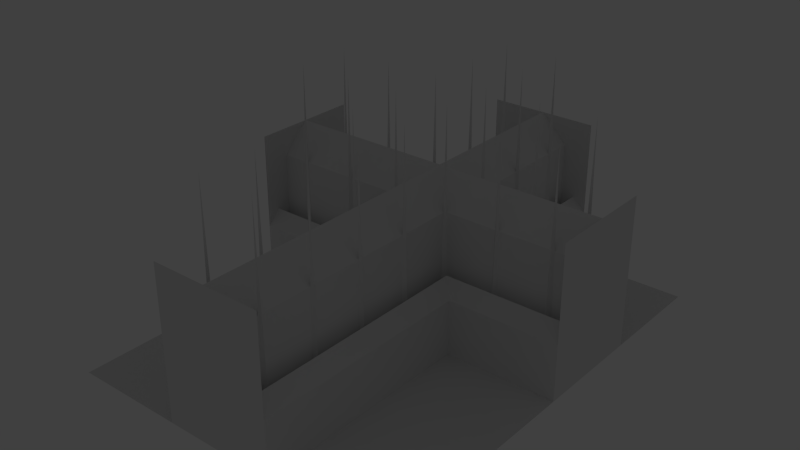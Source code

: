 # Source: cathedral1.blend  (saved by Blender 2.79.0; exported with 4.5.12 LTS)
import bpy
from mathutils import Matrix  # noqa: F401  (used for matrix-valued properties, if any)

bpy.ops.wm.read_factory_settings(use_empty=True)
scene = bpy.context.scene
scene.name = 'Scene'

# ---- collections
col_collection_1 = bpy.data.collections.new('Collection 1'); scene.collection.children.link(col_collection_1)

# ---- world
world_world = bpy.data.worlds.new('World'); scene.world = world_world
world_world.color = (0.05088, 0.05088, 0.05088)
world_world.use_sun_shadow = False
world_world.sun_shadow_jitter_overblur = 0.0
world_world.cycles.sampling_method = 'NONE'
world_world.cycles.sample_map_resolution = 256

# ---- lights
light_lamp_002 = bpy.data.lights.new('Lamp.002', 'POINT')
light_lamp_002.transmission_factor = 0.0
light_lamp_002.cutoff_distance = 30.0
light_lamp_002.energy = 100.0
light_lamp_002.shadow_buffer_clip_start = 1.001
light_lamp_002.shadow_soft_size = 0.1
light_lamp_002.shadow_maximum_resolution = 0.006
light_lamp_002.use_absolute_resolution = True
light_lamp_002.cycles.use_multiple_importance_sampling = False
light_lamp_001 = bpy.data.lights.new('Lamp.001', 'POINT')
light_lamp_001.transmission_factor = 0.0
light_lamp_001.cutoff_distance = 30.0
light_lamp_001.energy = 100.0
light_lamp_001.shadow_buffer_clip_start = 1.001
light_lamp_001.shadow_soft_size = 0.1
light_lamp_001.shadow_maximum_resolution = 0.006
light_lamp_001.use_absolute_resolution = True
light_lamp_001.cycles.use_multiple_importance_sampling = False
light_lamp = bpy.data.lights.new('Lamp', 'POINT')
light_lamp.transmission_factor = 0.0
light_lamp.cutoff_distance = 30.0
light_lamp.energy = 100.0
light_lamp.shadow_buffer_clip_start = 1.001
light_lamp.shadow_soft_size = 0.1
light_lamp.shadow_maximum_resolution = 0.006
light_lamp.use_absolute_resolution = True
light_lamp.cycles.use_multiple_importance_sampling = False

# ---- meshes
me_plane_001 = bpy.data.meshes.new('Plane.001')
me_plane_001.from_pydata([(10.0, -50.0, 10.0), (10.0, -10.0, 10.0), (-10.0, 10.0, 0.0), (10.0, 10.0, 0.0), (10.0, -10.0, 0.0), (-10.0, -10.0, 0.0), (10.0, -50.0, 0.0), (-10.0, -50.0, 0.0), (30.0, 10.0, 0.0), (30.0, -10.0, 0.0), (-30.0, 10.0, 0.0), (-30.0, -10.0, 0.0), (-10.0, 30.0, 0.0), (10.0, 30.0, 0.0), (7.5, -50.0, 12.5), (7.5, -7.5, 12.5), (5.0, -50.0, 10.0), (5.0, -5.0, 10.0), (5.0, -50.0, 22.0), (5.0, -5.0, 22.0), (0.0, -50.0, 27.0), (0.0, 0.0, 27.0), (-5.0, -50.0, 22.0), (-5.0, -5.0, 22.0), (-5.0, -50.0, 10.0), (-5.0, -5.0, 10.0), (-7.5, -50.0, 12.5), (-7.5, -7.5, 12.5), (-10.0, -50.0, 10.0), (-10.0, -10.0, 10.0), (10.0, -50.0, 27.0), (-10.0, -50.0, 27.0), (-10.0, 10.0, 10.0), (10.0, 10.0, 10.0), (30.0, 10.0, 10.0), (30.0, -10.0, 10.0), (-30.0, 10.0, 10.0), (-30.0, -10.0, 10.0), (-10.0, 30.0, 10.0), (10.0, 30.0, 10.0), (-7.5, 7.5, 12.5), (7.5, 7.5, 12.5), (30.0, 7.5, 12.5), (30.0, -7.5, 12.5), (-30.0, 7.5, 12.5), (-30.0, -7.5, 12.5), (-7.5, 30.0, 12.5), (7.5, 30.0, 12.5), (-5.0, 5.0, 10.0), (5.0, 5.0, 10.0), (30.0, 5.0, 10.0), (30.0, -5.0, 10.0), (-30.0, 5.0, 10.0), (-30.0, -5.0, 10.0), (-5.0, 30.0, 10.0), (5.0, 30.0, 10.0), (-5.0, 5.0, 22.0), (5.0, 5.0, 22.0), (30.0, 5.0, 22.0), (30.0, -5.0, 22.0), (-30.0, 5.0, 22.0), (-30.0, -5.0, 22.0), (-5.0, 30.0, 22.0), (5.0, 30.0, 22.0), (30.0, 0.0, 27.0), (-30.0, 0.0, 27.0), (0.0, 30.0, 27.0), (30.0, 10.0, 27.0), (30.0, -10.0, 27.0), (-30.0, 10.0, 27.0), (-30.0, -10.0, 27.0), (-10.0, 30.0, 27.0), (10.0, 30.0, 27.0), (30.0, 30.0, 0.0), (-30.0, 30.0, 0.0), (30.0, -50.0, 0.0), (-30.0, -50.0, 0.0), (-4.2, -5.0, 0.0), (-5.0, -4.2, 0.0), (-5.8, -5.0, 0.0), (-5.0, -5.8, 0.0), (-5.0, -5.0, 40.0), (5.8, -5.0, 0.0), (5.0, -4.2, 0.0), (4.2, -5.0, 0.0), (5.0, -5.8, 0.0), (5.0, -5.0, 40.0), (-4.2, 5.0, 0.0), (-5.0, 5.8, 0.0), (-5.8, 5.0, 0.0), (-5.0, 4.2, 0.0), (-5.0, 5.0, 40.0), (5.8, 5.0, 0.0), (5.0, 5.8, 0.0), (4.2, 5.0, 0.0), (5.0, 4.2, 0.0), (5.0, 5.0, 40.0), (-4.2, -25.0, 0.0), (-5.0, -24.2, 0.0), (-5.8, -25.0, 0.0), (-5.0, -25.8, 0.0), (-5.0, -25.0, 40.0), (5.8, -25.0, 0.0), (5.0, -24.2, 0.0), (4.2, -25.0, 0.0), (5.0, -25.8, 0.0), (5.0, -25.0, 40.0), (-4.2, -15.0, 0.0), (-5.0, -14.2, 0.0), (-5.8, -15.0, 0.0), (-5.0, -15.8, 0.0), (-5.0, -15.0, 40.0), (5.8, -15.0, 0.0), (5.0, -14.2, 0.0), (4.2, -15.0, 0.0), (5.0, -15.8, 0.0), (5.0, -15.0, 40.0), (-4.2, -45.0, 0.0), (-5.0, -44.2, 0.0), (-5.8, -45.0, 0.0), (-5.0, -45.8, 0.0), (-5.0, -45.0, 40.0), (5.8, -45.0, 0.0), (5.0, -44.2, 0.0), (4.2, -45.0, 0.0), (5.0, -45.8, 0.0), (5.0, -45.0, 40.0), (-4.2, -35.0, 0.0), (-5.0, -34.2, 0.0), (-5.8, -35.0, 0.0), (-5.0, -35.8, 0.0), (-5.0, -35.0, 40.0), (5.8, -35.0, 0.0), (5.0, -34.2, 0.0), (4.2, -35.0, 0.0), (5.0, -35.8, 0.0), (5.0, -35.0, 40.0), (-4.2, 15.0, 0.0), (-5.0, 15.8, 0.0), (-5.8, 15.0, 0.0), (-5.0, 14.2, 0.0), (-5.0, 15.0, 40.0), (5.8, 15.0, 0.0), (5.0, 15.8, 0.0), (4.2, 15.0, 0.0), (5.0, 14.2, 0.0), (5.0, 15.0, 40.0), (-4.2, 25.0, 0.0), (-5.0, 25.8, 0.0), (-5.8, 25.0, 0.0), (-5.0, 24.2, 0.0), (-5.0, 25.0, 40.0), (5.8, 25.0, 0.0), (5.0, 25.8, 0.0), (4.2, 25.0, 0.0), (5.0, 24.2, 0.0), (5.0, 25.0, 40.0), (15.8, -5.0, 0.0), (15.0, -4.2, 0.0), (14.2, -5.0, 0.0), (15.0, -5.8, 0.0), (15.0, -5.0, 40.0), (15.8, 5.0, 0.0), (15.0, 5.8, 0.0), (14.2, 5.0, 0.0), (15.0, 4.2, 0.0), (15.0, 5.0, 40.0), (25.8, -5.0, 0.0), (25.0, -4.2, 0.0), (24.2, -5.0, 0.0), (25.0, -5.8, 0.0), (25.0, -5.0, 40.0), (25.8, 5.0, 0.0), (25.0, 5.8, 0.0), (24.2, 5.0, 0.0), (25.0, 4.2, 0.0), (25.0, 5.0, 40.0), (-14.2, -5.0, 0.0), (-15.0, -4.2, 0.0), (-15.8, -5.0, 0.0), (-15.0, -5.8, 0.0), (-15.0, -5.0, 40.0), (-14.2, 5.0, 0.0), (-15.0, 5.8, 0.0), (-15.8, 5.0, 0.0), (-15.0, 4.2, 0.0), (-15.0, 5.0, 40.0), (-24.2, -5.0, 0.0), (-25.0, -4.2, 0.0), (-25.8, -5.0, 0.0), (-25.0, -5.8, 0.0), (-25.0, -5.0, 40.0), (-24.2, 5.0, 0.0), (-25.0, 5.8, 0.0), (-25.8, 5.0, 0.0), (-25.0, 4.2, 0.0), (-25.0, 5.0, 40.0), (5.0, -45.0, 10.0), (-5.0, -45.0, 10.0), (5.0, -45.0, 11.2), (-5.0, -45.0, 11.2)], [], [(6, 0, 1), (6, 1, 4), (0, 15, 1), (14, 17, 15), (16, 19, 17), (18, 21, 19), (20, 23, 21), (22, 25, 23), (24, 27, 25), (26, 29, 27), (5, 28, 7), (0, 14, 15), (14, 16, 17), (16, 18, 19), (18, 20, 21), (20, 22, 23), (22, 24, 25), (24, 26, 27), (26, 28, 29), (5, 29, 28), (7, 30, 6), (7, 31, 30), (12, 32, 2), (32, 10, 2), (34, 3, 8), (33, 13, 3), (37, 5, 11), (35, 4, 1), (32, 46, 40), (33, 47, 39), (43, 1, 15), (33, 42, 41), (32, 44, 36), (29, 45, 27), (41, 55, 47), (40, 52, 44), (41, 50, 49), (40, 54, 48), (27, 53, 25), (51, 15, 17), (49, 63, 55), (48, 60, 52), (50, 57, 49), (54, 56, 48), (59, 17, 19), (53, 23, 25), (64, 19, 21), (64, 57, 58), (57, 66, 63), (56, 66, 21), (65, 56, 21), (23, 65, 21), (9, 67, 8), (11, 10, 69), (13, 71, 12), (74, 75, 73), (12, 38, 32), (32, 36, 10), (34, 33, 3), (33, 39, 13), (37, 29, 5), (35, 9, 4), (32, 38, 46), (33, 41, 47), (43, 35, 1), (33, 34, 42), (32, 40, 44), (29, 37, 45), (41, 49, 55), (40, 48, 52), (41, 42, 50), (40, 46, 54), (27, 45, 53), (51, 43, 15), (49, 57, 63), (48, 56, 60), (50, 58, 57), (54, 62, 56), (59, 51, 17), (53, 61, 23), (64, 59, 19), (64, 21, 57), (57, 21, 66), (56, 62, 66), (65, 60, 56), (23, 61, 65), (9, 68, 67), (11, 69, 70), (13, 72, 71), (74, 76, 75), (78, 81, 77), (81, 80, 77), (83, 86, 82), (86, 85, 82), (88, 91, 87), (91, 90, 87), (93, 96, 92), (96, 95, 92), (98, 101, 97), (101, 100, 97), (103, 106, 102), (106, 105, 102), (108, 111, 107), (111, 110, 107), (113, 116, 112), (116, 115, 112), (118, 121, 117), (121, 120, 117), (123, 126, 122), (126, 125, 122), (128, 131, 127), (131, 130, 127), (133, 136, 132), (136, 135, 132), (138, 141, 137), (141, 140, 137), (143, 146, 142), (146, 145, 142), (148, 151, 147), (151, 150, 147), (153, 156, 152), (156, 155, 152), (158, 161, 157), (161, 160, 157), (163, 166, 162), (166, 165, 162), (168, 171, 167), (171, 170, 167), (173, 176, 172), (176, 175, 172), (178, 181, 177), (181, 180, 177), (183, 186, 182), (186, 185, 182), (188, 191, 187), (191, 190, 187), (193, 196, 192), (196, 195, 192), (24, 197, 16), (198, 199, 197), (179, 181, 178), (180, 181, 179), (79, 81, 78), (80, 81, 79), (94, 96, 93), (95, 96, 94), (159, 161, 158), (160, 161, 159), (114, 116, 113), (115, 116, 114), (99, 101, 98), (100, 101, 99), (84, 86, 83), (85, 86, 84), (109, 111, 108), (110, 111, 109), (129, 131, 128), (130, 131, 129), (119, 121, 118), (120, 121, 119), (134, 136, 133), (135, 136, 134), (104, 106, 103), (105, 106, 104), (144, 146, 143), (145, 146, 144), (149, 151, 148), (150, 151, 149), (154, 156, 153), (155, 156, 154), (169, 171, 168), (170, 171, 169), (139, 141, 138), (140, 141, 139), (174, 176, 173), (175, 176, 174), (164, 166, 163), (165, 166, 164), (189, 191, 188), (190, 191, 189), (89, 91, 88), (90, 91, 89), (194, 196, 193), (195, 196, 194), (184, 186, 183), (185, 186, 184), (24, 198, 197), (198, 200, 199), (125, 126, 124), (124, 126, 123)])
_ca = me_plane_001.color_attributes.new('Col', 'BYTE_COLOR', 'CORNER')
_ca.data.foreach_set('color', [0.001518, 0.0, 0.0, 1.0, 0.001518, 0.0, 0.0, 1.0, 0.001518, 0.0, 0.0, 1.0, 0.001518, 0.0, 0.0, 1.0, 0.001518, 0.0, 0.0, 1.0, 0.001518, 0.0, 0.0, 1.0, 0.001518, 0.0, 0.0, 1.0, 0.001518, 0.0, 0.0, 1.0, 0.001518, 0.0, 0.0, 1.0, 0.001518, 0.0, 0.0, 1.0, 0.001518, 0.0, 0.0, 1.0, 0.001518, 0.0, 0.0, 1.0, 0.001518, 0.0, 0.0, 1.0, 0.001518, 0.0, 0.0, 1.0, 0.001518, 0.0, 0.0, 1.0, 0.001518, 0.0, 0.0, 1.0, 0.001518, 0.0, 0.0, 1.0, 0.001518, 0.0, 0.0, 1.0, 0.001518, 0.0, 0.0, 1.0, 0.001518, 0.0, 0.0, 1.0, 0.001518, 0.0, 0.0, 1.0, 0.001518, 0.0, 0.0, 1.0, 0.001518, 0.0, 0.0, 1.0, 0.001518, 0.0, 0.0, 1.0, 0.001518, 0.0, 0.0, 1.0, 0.001518, 0.0, 0.0, 1.0, 0.001518, 0.0, 0.0, 1.0, 0.001518, 0.0, 0.0, 1.0, 0.001518, 0.0, 0.0, 1.0, 0.001518, 0.0, 0.0, 1.0, 0.001518, 0.0, 0.0, 1.0, 0.001518, 0.0, 0.0, 1.0, 0.001518, 0.0, 0.0, 1.0, 0.001518, 0.0, 0.0, 1.0, 0.001518, 0.0, 0.0, 1.0, 0.001518, 0.0, 0.0, 1.0, 0.001518, 0.0, 0.0, 1.0, 0.001518, 0.0, 0.0, 1.0, 0.001518, 0.0, 0.0, 1.0, 0.001518, 0.0, 0.0, 1.0, 0.001518, 0.0, 0.0, 1.0, 0.001518, 0.0, 0.0, 1.0, 0.001518, 0.0, 0.0, 1.0, 0.001518, 0.0, 0.0, 1.0, 0.001518, 0.0, 0.0, 1.0, 0.001518, 0.0, 0.0, 1.0, 0.001518, 0.0, 0.0, 1.0, 0.001518, 0.0, 0.0, 1.0, 0.001518, 0.0, 0.0, 1.0, 0.001518, 0.0, 0.0, 1.0, 0.001518, 0.0, 0.0, 1.0, 0.001518, 0.0, 0.0, 1.0, 0.001518, 0.0, 0.0, 1.0, 0.001518, 0.0, 0.0, 1.0, 0.001518, 0.0, 0.0, 1.0, 0.001518, 0.0, 0.0, 1.0, 0.001518, 0.0, 0.0, 1.0, 0.001518, 0.0, 0.0, 1.0, 0.001518, 0.0, 0.0, 1.0, 0.001518, 0.0, 0.0, 1.0, 0.001518, 0.0, 0.0, 1.0, 0.001518, 0.0, 0.0, 1.0, 0.001518, 0.0, 0.0, 1.0, 0.001518, 0.0, 0.0, 1.0, 0.001518, 0.0, 0.0, 1.0, 0.001518, 0.0, 0.0, 1.0, 0.001518, 0.0, 0.0, 1.0, 0.001518, 0.0, 0.0, 1.0, 0.001518, 0.0, 0.0, 1.0, 0.001518, 0.0, 0.0, 1.0, 0.001518, 0.0, 0.0, 1.0, 0.001518, 0.0, 0.0, 1.0, 0.001518, 0.0, 0.0, 1.0, 0.001518, 0.0, 0.0, 1.0, 0.001518, 0.0, 0.0, 1.0, 0.001518, 0.0, 0.0, 1.0, 0.001518, 0.0, 0.0, 1.0, 0.001518, 0.0, 0.0, 1.0, 0.001518, 0.0, 0.0, 1.0, 0.001518, 0.0, 0.0, 1.0, 0.001518, 0.0, 0.0, 1.0, 0.001518, 0.0, 0.0, 1.0, 0.001518, 0.0, 0.0, 1.0, 0.001518, 0.0, 0.0, 1.0, 0.001518, 0.0, 0.0, 1.0, 0.001518, 0.0, 0.0, 1.0, 0.001518, 0.0, 0.0, 1.0, 0.001518, 0.0, 0.0, 1.0, 0.001518, 0.0, 0.0, 1.0, 0.001518, 0.0, 0.0, 1.0, 0.001518, 0.0, 0.0, 1.0, 0.001518, 0.0, 0.0, 1.0, 0.001518, 0.0, 0.0, 1.0, 0.001518, 0.0, 0.0, 1.0, 0.001518, 0.0, 0.0, 1.0, 0.001518, 0.0, 0.0, 1.0, 0.001518, 0.0, 0.0, 1.0, 0.001518, 0.0, 0.0, 1.0, 0.001518, 0.0, 0.0, 1.0, 0.001518, 0.0, 0.0, 1.0, 0.001518, 0.0, 0.0, 1.0, 0.001518, 0.0, 0.0, 1.0, 0.001518, 0.0, 0.0, 1.0, 0.001518, 0.0, 0.0, 1.0, 0.001518, 0.0, 0.0, 1.0, 0.001518, 0.0, 0.0, 1.0, 0.001518, 0.0, 0.0, 1.0, 0.001518, 0.0, 0.0, 1.0, 0.001518, 0.0, 0.0, 1.0, 0.001518, 0.0, 0.0, 1.0, 0.001518, 0.0, 0.0, 1.0, 0.001518, 0.0, 0.0, 1.0, 0.001518, 0.0, 0.0, 1.0, 0.001518, 0.0, 0.0, 1.0, 0.001518, 0.0, 0.0, 1.0, 0.001518, 0.0, 0.0, 1.0, 0.001518, 0.0, 0.0, 1.0, 0.001518, 0.0, 0.0, 1.0, 0.001518, 0.0, 0.0, 1.0, 0.001518, 0.0, 0.0, 1.0, 0.001518, 0.0, 0.0, 1.0, 0.001518, 0.0, 0.0, 1.0, 0.001518, 0.0, 0.0, 1.0, 0.001518, 0.0, 0.0, 1.0, 0.001518, 0.0, 0.0, 1.0, 0.001518, 0.0, 0.0, 1.0, 0.001518, 0.0, 0.0, 1.0, 0.001518, 0.0, 0.0, 1.0, 0.001518, 0.0, 0.0, 1.0, 0.001518, 0.0, 0.0, 1.0, 0.001518, 0.0, 0.0, 1.0, 0.001518, 0.0, 0.0, 1.0, 0.001518, 0.0, 0.0, 1.0, 0.001518, 0.0, 0.0, 1.0, 0.001518, 0.0, 0.0, 1.0, 0.001518, 0.0, 0.0, 1.0, 0.001518, 0.0, 0.0, 1.0, 0.001518, 0.0, 0.0, 1.0, 0.001518, 0.0, 0.0, 1.0, 0.001518, 0.0, 0.0, 1.0, 0.001518, 0.0, 0.0, 1.0, 0.001518, 0.0, 0.0, 1.0, 0.001518, 0.0, 0.0, 1.0, 0.001518, 0.0, 0.0, 1.0, 0.001518, 0.0, 0.0, 1.0, 0.001518, 0.0, 0.0, 1.0, 0.001518, 0.0, 0.0, 1.0, 0.001518, 0.0, 0.0, 1.0, 0.001518, 0.0, 0.0, 1.0, 0.001518, 0.0, 0.0, 1.0, 0.001518, 0.0, 0.0, 1.0, 0.001518, 0.0, 0.0, 1.0, 0.001518, 0.0, 0.0, 1.0, 0.001518, 0.0, 0.0, 1.0, 0.001518, 0.0, 0.0, 1.0, 0.001518, 0.0, 0.0, 1.0, 0.001518, 0.0, 0.0, 1.0, 0.001518, 0.0, 0.0, 1.0, 0.001518, 0.0, 0.0, 1.0, 0.001518, 0.0, 0.0, 1.0, 0.001518, 0.0, 0.0, 1.0, 0.001518, 0.0, 0.0, 1.0, 0.001518, 0.0, 0.0, 1.0, 0.001518, 0.0, 0.0, 1.0, 0.001518, 0.0, 0.0, 1.0, 0.001518, 0.0, 0.0, 1.0, 0.001518, 0.0, 0.0, 1.0, 0.001518, 0.0, 0.0, 1.0, 0.001518, 0.0, 0.0, 1.0, 0.001518, 0.0, 0.0, 1.0, 0.001518, 0.0, 0.0, 1.0, 0.001518, 0.0, 0.0, 1.0, 0.001518, 0.0, 0.0, 1.0, 0.001518, 0.0, 0.0, 1.0, 0.001518, 0.0, 0.0, 1.0, 0.001518, 0.0, 0.0, 1.0, 0.001518, 0.0, 0.0, 1.0, 0.001518, 0.0, 0.0, 1.0, 0.001518, 0.0, 0.0, 1.0, 0.001518, 0.0, 0.0, 1.0, 0.001518, 0.0, 0.0, 1.0, 0.001518, 0.0, 0.0, 1.0, 0.001518, 0.0, 0.0, 1.0, 0.001518, 0.0, 0.0, 1.0, 0.001518, 0.0, 0.0, 1.0, 0.001518, 0.0, 0.0, 1.0, 0.001518, 0.0, 0.0, 1.0, 0.001518, 0.0, 0.0, 1.0, 0.001518, 0.0, 0.0, 1.0, 0.001518, 0.0, 0.0, 1.0, 0.001518, 0.0, 0.0, 1.0, 0.001518, 0.0, 0.0, 1.0, 0.001518, 0.0, 0.0, 1.0, 0.001518, 0.0, 0.0, 1.0, 0.001518, 0.0, 0.0, 1.0, 0.001518, 0.0, 0.0, 1.0, 0.001518, 0.0, 0.0, 1.0, 0.001518, 0.0, 0.0, 1.0, 0.001518, 0.0, 0.0, 1.0, 0.001518, 0.0, 0.0, 1.0, 0.001518, 0.0, 0.0, 1.0, 0.001518, 0.0, 0.0, 1.0, 0.001518, 0.0, 0.0, 1.0, 0.001518, 0.0, 0.0, 1.0, 0.001518, 0.0, 0.0, 1.0, 0.001518, 0.0, 0.0, 1.0, 0.001518, 0.0, 0.0, 1.0, 0.001518, 0.0, 0.0, 1.0, 0.001518, 0.0, 0.0, 1.0, 0.001518, 0.0, 0.0, 1.0, 0.001518, 0.0, 0.0, 1.0, 0.001518, 0.0, 0.0, 1.0, 0.001518, 0.0, 0.0, 1.0, 0.001518, 0.0, 0.0, 1.0, 0.001518, 0.0, 0.0, 1.0, 0.001518, 0.0, 0.0, 1.0, 0.001518, 0.0, 0.0, 1.0, 0.001518, 0.0, 0.0, 1.0, 0.001518, 0.0, 0.0, 1.0, 0.001518, 0.0, 0.0, 1.0, 0.001518, 0.0, 0.0, 1.0, 0.001518, 0.0, 0.0, 1.0, 0.001518, 0.0, 0.0, 1.0, 0.001518, 0.0, 0.0, 1.0, 0.001518, 0.0, 0.0, 1.0, 0.001518, 0.0, 0.0, 1.0, 0.001518, 0.0, 0.0, 1.0, 0.001518, 0.0, 0.0, 1.0, 0.001518, 0.0, 0.0, 1.0, 0.001518, 0.0, 0.0, 1.0, 0.001518, 0.0, 0.0, 1.0, 0.001518, 0.0, 0.0, 1.0, 0.001518, 0.0, 0.0, 1.0, 0.001518, 0.0, 0.0, 1.0, 0.001518, 0.0, 0.0, 1.0, 0.001518, 0.0, 0.0, 1.0, 0.001518, 0.0, 0.0, 1.0, 0.001518, 0.0, 0.0, 1.0, 0.001518, 0.0, 0.0, 1.0, 0.001518, 0.0, 0.0, 1.0, 0.001518, 0.0, 0.0, 1.0, 0.001518, 0.0, 0.0, 1.0, 0.001518, 0.0, 0.0, 1.0, 0.001518, 0.0, 0.0, 1.0, 0.001518, 0.0, 0.0, 1.0, 0.001518, 0.0, 0.0, 1.0, 0.001518, 0.0, 0.0, 1.0, 0.001518, 0.0, 0.0, 1.0, 0.001518, 0.0, 0.0, 1.0, 0.001518, 0.0, 0.0, 1.0, 0.001518, 0.0, 0.0, 1.0, 0.001518, 0.0, 0.0, 1.0, 0.001518, 0.0, 0.0, 1.0, 0.001518, 0.0, 0.0, 1.0, 0.001518, 0.0, 0.0, 1.0, 0.001518, 0.0, 0.0, 1.0, 0.001518, 0.0, 0.0, 1.0, 0.001518, 0.0, 0.0, 1.0, 0.001518, 0.0, 0.0, 1.0, 0.001518, 0.0, 0.0, 1.0, 0.001518, 0.0, 0.0, 1.0, 0.001518, 0.0, 0.0, 1.0, 0.001518, 0.0, 0.0, 1.0, 0.001518, 0.0, 0.0, 1.0, 0.001518, 0.0, 0.0, 1.0, 0.001518, 0.0, 0.0, 1.0, 0.001518, 0.0, 0.0, 1.0, 0.001518, 0.0, 0.0, 1.0, 0.001518, 0.0, 0.0, 1.0, 0.001518, 0.0, 0.0, 1.0, 0.001518, 0.0, 0.0, 1.0, 0.001518, 0.0, 0.0, 1.0, 0.001518, 0.0, 0.0, 1.0, 0.001518, 0.0, 0.0, 1.0, 0.001518, 0.0, 0.0, 1.0, 0.001518, 0.0, 0.0, 1.0, 0.001518, 0.0, 0.0, 1.0, 0.001518, 0.0, 0.0, 1.0, 0.001518, 0.0, 0.0, 1.0, 0.001518, 0.0, 0.0, 1.0, 0.001518, 0.0, 0.0, 1.0, 0.001518, 0.0, 0.0, 1.0, 0.001518, 0.0, 0.0, 1.0, 0.001518, 0.0, 0.0, 1.0, 0.001518, 0.0, 0.0, 1.0, 0.001518, 0.0, 0.0, 1.0, 0.001518, 0.0, 0.0, 1.0, 0.001518, 0.0, 0.0, 1.0, 0.001518, 0.0, 0.0, 1.0, 0.001518, 0.0, 0.0, 1.0, 0.001518, 0.0, 0.0, 1.0, 0.001518, 0.0, 0.0, 1.0, 0.001518, 0.0, 0.0, 1.0, 0.001518, 0.0, 0.0, 1.0, 0.001518, 0.0, 0.0, 1.0, 0.001518, 0.0, 0.0, 1.0, 0.001518, 0.0, 0.0, 1.0, 0.001518, 0.0, 0.0, 1.0, 0.001518, 0.0, 0.0, 1.0, 0.001518, 0.0, 0.0, 1.0, 0.001518, 0.0, 0.0, 1.0, 0.001518, 0.0, 0.0, 1.0, 0.001518, 0.0, 0.0, 1.0, 0.001518, 0.0, 0.0, 1.0, 0.001518, 0.0, 0.0, 1.0, 0.001518, 0.0, 0.0, 1.0, 0.001518, 0.0, 0.0, 1.0, 0.001518, 0.0, 0.0, 1.0, 0.001518, 0.0, 0.0, 1.0, 0.001518, 0.0, 0.0, 1.0, 0.001518, 0.0, 0.0, 1.0, 0.001518, 0.0, 0.0, 1.0, 0.001518, 0.0, 0.0, 1.0, 0.001518, 0.0, 0.0, 1.0, 0.001518, 0.0, 0.0, 1.0, 0.001518, 0.0, 0.0, 1.0, 0.001518, 0.0, 0.0, 1.0, 0.001518, 0.0, 0.0, 1.0, 0.001518, 0.0, 0.0, 1.0, 0.001518, 0.0, 0.0, 1.0, 0.001518, 0.0, 0.0, 1.0, 0.001518, 0.0, 0.0, 1.0, 0.001518, 0.0, 0.0, 1.0, 0.001518, 0.0, 0.0, 1.0, 0.001518, 0.0, 0.0, 1.0, 0.001518, 0.0, 0.0, 1.0, 0.001518, 0.0, 0.0, 1.0, 0.001518, 0.0, 0.0, 1.0, 0.001518, 0.0, 0.0, 1.0, 0.001518, 0.0, 0.0, 1.0, 0.001518, 0.0, 0.0, 1.0, 0.001518, 0.0, 0.0, 1.0, 0.001518, 0.0, 0.0, 1.0, 0.001518, 0.0, 0.0, 1.0, 0.001518, 0.0, 0.0, 1.0, 0.001518, 0.0, 0.0, 1.0, 0.001518, 0.0, 0.0, 1.0, 0.001518, 0.0, 0.0, 1.0, 0.001518, 0.0, 0.0, 1.0, 0.001518, 0.0, 0.0, 1.0, 0.001518, 0.0, 0.0, 1.0, 0.001518, 0.0, 0.0, 1.0, 0.001518, 0.0, 0.0, 1.0, 0.001518, 0.0, 0.0, 1.0, 0.001518, 0.0, 0.0, 1.0, 0.001518, 0.0, 0.0, 1.0, 0.001518, 0.0, 0.0, 1.0, 0.001518, 0.0, 0.0, 1.0, 0.001518, 0.0, 0.0, 1.0, 0.001518, 0.0, 0.0, 1.0, 0.001518, 0.0, 0.0, 1.0, 0.001518, 0.0, 0.0, 1.0, 0.001518, 0.0, 0.0, 1.0, 0.001518, 0.0, 0.0, 1.0, 0.001518, 0.0, 0.0, 1.0, 0.001518, 0.0, 0.0, 1.0, 0.001518, 0.0, 0.0, 1.0, 0.001518, 0.0, 0.0, 1.0, 0.001518, 0.0, 0.0, 1.0, 0.001518, 0.0, 0.0, 1.0, 0.001518, 0.0, 0.0, 1.0, 0.001518, 0.0, 0.0, 1.0, 0.001518, 0.0, 0.0, 1.0, 0.001518, 0.0, 0.0, 1.0, 0.001518, 0.0, 0.0, 1.0, 0.001518, 0.0, 0.0, 1.0, 0.001518, 0.0, 0.0, 1.0, 0.001518, 0.0, 0.0, 1.0, 0.001518, 0.0, 0.0, 1.0, 0.001518, 0.0, 0.0, 1.0, 0.001518, 0.0, 0.0, 1.0, 0.001518, 0.0, 0.0, 1.0, 0.001518, 0.0, 0.0, 1.0, 0.001518, 0.0, 0.0, 1.0, 0.001518, 0.0, 0.0, 1.0, 0.001518, 0.0, 0.0, 1.0, 0.001518, 0.0, 0.0, 1.0, 0.001518, 0.0, 0.0, 1.0, 0.001518, 0.0, 0.0, 1.0, 0.001518, 0.0, 0.0, 1.0, 0.001518, 0.0, 0.0, 1.0, 0.001518, 0.0, 0.0, 1.0, 0.001518, 0.0, 0.0, 1.0, 0.001518, 0.0, 0.0, 1.0, 0.001518, 0.0, 0.0, 1.0, 0.001518, 0.0, 0.0, 1.0, 0.001518, 0.0, 0.0, 1.0, 0.001518, 0.0, 0.0, 1.0, 0.001518, 0.0, 0.0, 1.0, 0.001518, 0.0, 0.0, 1.0, 0.001518, 0.0, 0.0, 1.0, 0.001518, 0.0, 0.0, 1.0, 0.001518, 0.0, 0.0, 1.0, 0.001518, 0.0, 0.0, 1.0, 0.001518, 0.0, 0.0, 1.0, 0.001518, 0.0, 0.0, 1.0, 0.001518, 0.0, 0.0, 1.0, 0.001518, 0.0, 0.0, 1.0, 0.001518, 0.0, 0.0, 1.0, 0.001518, 0.0, 0.0, 1.0, 0.001518, 0.0, 0.0, 1.0, 0.001518, 0.0, 0.0, 1.0, 0.001518, 0.0, 0.0, 1.0, 0.001518, 0.0, 0.0, 1.0, 0.001518, 0.0, 0.0, 1.0, 0.001518, 0.0, 0.0, 1.0, 0.001518, 0.0, 0.0, 1.0, 0.001518, 0.0, 0.0, 1.0, 0.001518, 0.0, 0.0, 1.0, 0.001518, 0.0, 0.0, 1.0, 0.001518, 0.0, 0.0, 1.0, 0.001518, 0.0, 0.0, 1.0, 0.001518, 0.0, 0.0, 1.0, 0.001518, 0.0, 0.0, 1.0, 0.001518, 0.0, 0.0, 1.0, 0.001518, 0.0, 0.0, 1.0, 0.001518, 0.0, 0.0, 1.0, 0.001518, 0.0, 0.0, 1.0, 0.001518, 0.0, 0.0, 1.0, 0.001518, 0.0, 0.0, 1.0, 0.001518, 0.0, 0.0, 1.0, 0.001518, 0.0, 0.0, 1.0, 0.001518, 0.0, 0.0, 1.0, 0.001518, 0.0, 0.0, 1.0, 0.001518, 0.0, 0.0, 1.0, 0.001518, 0.0, 0.0, 1.0, 0.001518, 0.0, 0.0, 1.0, 0.001518, 0.0, 0.0, 1.0, 0.001518, 0.0, 0.0, 1.0, 0.001518, 0.0, 0.0, 1.0, 0.001518, 0.0, 0.0, 1.0, 0.001518, 0.0, 0.0, 1.0, 0.001518, 0.0, 0.0, 1.0, 0.001518, 0.0, 0.0, 1.0, 0.001518, 0.0, 0.0, 1.0, 0.001518, 0.0, 0.0, 1.0, 0.001518, 0.0, 0.0, 1.0, 0.001518, 0.0, 0.0, 1.0, 0.001518, 0.0, 0.0, 1.0, 0.001518, 0.0, 0.0, 1.0, 0.001518, 0.0, 0.0, 1.0, 0.001518, 0.0, 0.0, 1.0, 0.001518, 0.0, 0.0, 1.0, 0.001518, 0.0, 0.0, 1.0, 0.001518, 0.0, 0.0, 1.0, 0.001518, 0.0, 0.0, 1.0, 0.001518, 0.0, 0.0, 1.0, 0.001518, 0.0, 0.0, 1.0, 0.001518, 0.0, 0.0, 1.0, 0.001518, 0.0, 0.0, 1.0, 0.001518, 0.0, 0.0, 1.0, 0.001518, 0.0, 0.0, 1.0, 0.001518, 0.0, 0.0, 1.0, 0.001518, 0.0, 0.0, 1.0, 0.001518, 0.0, 0.0, 1.0, 0.001518, 0.0, 0.0, 1.0, 0.001518, 0.0, 0.0, 1.0, 0.001518, 0.0, 0.0, 1.0, 0.001518, 0.0, 0.0, 1.0, 0.001518, 0.0, 0.0, 1.0, 0.001518, 0.0, 0.0, 1.0, 0.001518, 0.0, 0.0, 1.0, 0.001518, 0.0, 0.0, 1.0, 0.001518, 0.0, 0.0, 1.0, 0.001518, 0.0, 0.0, 1.0, 0.001518, 0.0, 0.0, 1.0, 0.001518, 0.0, 0.0, 1.0, 0.001518, 0.0, 0.0, 1.0, 0.001518, 0.0, 0.0, 1.0, 0.001518, 0.0, 0.0, 1.0, 0.001518, 0.0, 0.0, 1.0, 0.001518, 0.0, 0.0, 1.0, 0.001518, 0.0, 0.0, 1.0, 0.001518, 0.0, 0.0, 1.0, 0.001518, 0.0, 0.0, 1.0, 0.001518, 0.0, 0.0, 1.0, 0.001518, 0.0, 0.0, 1.0, 0.001518, 0.0, 0.0, 1.0, 0.001518, 0.0, 0.0, 1.0, 0.001518, 0.0, 0.0, 1.0, 0.001518, 0.0, 0.0, 1.0, 0.001518, 0.0, 0.0, 1.0, 0.001518, 0.0, 0.0, 1.0, 0.001518, 0.0, 0.0, 1.0, 0.001518, 0.0, 0.0, 1.0, 0.001518, 0.0, 0.0, 1.0, 0.001518, 0.0, 0.0, 1.0, 0.001518, 0.0, 0.0, 1.0, 0.001518, 0.0, 0.0, 1.0, 0.001518, 0.0, 0.0, 1.0, 0.001518, 0.0, 0.0, 1.0, 0.001518, 0.0, 0.0, 1.0, 0.001518, 0.0, 0.0, 1.0, 0.001518, 0.0, 0.0, 1.0, 0.001518, 0.0, 0.0, 1.0, 0.001518, 0.0, 0.0, 1.0, 0.001518, 0.0, 0.0, 1.0, 0.001518, 0.0, 0.0, 1.0, 0.001518, 0.0, 0.0, 1.0, 0.001518, 0.0, 0.0, 1.0, 0.001518, 0.0, 0.0, 1.0, 0.001518, 0.0, 0.0, 1.0, 0.001518, 0.0, 0.0, 1.0, 0.001518, 0.0, 0.0, 1.0, 0.001518, 0.0, 0.0, 1.0, 0.001518, 0.0, 0.0, 1.0, 0.001518, 0.0, 0.0, 1.0, 0.001518, 0.0, 0.0, 1.0, 0.001518, 0.0, 0.0, 1.0, 0.001518, 0.0, 0.0, 1.0, 0.001518, 0.0, 0.0, 1.0, 0.001518, 0.0, 0.0, 1.0, 0.001518, 0.0, 0.0, 1.0, 0.001518, 0.0, 0.0, 1.0, 0.001518, 0.0, 0.0, 1.0, 0.001518, 0.0, 0.0, 1.0, 0.001518, 0.0, 0.0, 1.0, 0.001518, 0.0, 0.0, 1.0, 0.001518, 0.0, 0.0, 1.0, 0.001518, 0.0, 0.0, 1.0, 0.001518, 0.0, 0.0, 1.0, 0.001518, 0.0, 0.0, 1.0, 0.001518, 0.0, 0.0, 1.0, 0.001518, 0.0, 0.0, 1.0, 0.001518, 0.0, 0.0, 1.0, 0.001518, 0.0, 0.0, 1.0, 0.001518, 0.0, 0.0, 1.0, 0.001518, 0.0, 0.0, 1.0, 0.001518, 0.0, 0.0, 1.0, 0.001518, 0.0, 0.0, 1.0, 0.001518, 0.0, 0.0, 1.0, 0.001518, 0.0, 0.0, 1.0, 0.001518, 0.0, 0.0, 1.0, 0.001518, 0.0, 0.0, 1.0, 0.001518, 0.0, 0.0, 1.0, 0.001518, 0.0, 0.0, 1.0, 0.001518, 0.0, 0.0, 1.0, 0.001518, 0.0, 0.0, 1.0, 0.001518, 0.0, 0.0, 1.0, 0.001518, 0.0, 0.0, 1.0, 0.001518, 0.0, 0.0, 1.0, 0.001518, 0.0, 0.0, 1.0, 0.001518, 0.0, 0.0, 1.0, 0.001518, 0.0, 0.0, 1.0, 0.001518, 0.0, 0.0, 1.0, 0.001518, 0.0, 0.0, 1.0, 0.001518, 0.0, 0.0, 1.0, 0.001518, 0.0, 0.0, 1.0, 0.001518, 0.0, 0.0, 1.0, 0.001518, 0.0, 0.0, 1.0, 0.001518, 0.0, 0.0, 1.0, 0.001518, 0.0, 0.0, 1.0, 0.001518, 0.0, 0.0, 1.0, 0.001518, 0.0, 0.0, 1.0, 0.001518, 0.0, 0.0, 1.0, 0.001518, 0.0, 0.0, 1.0, 0.001518, 0.0, 0.0, 1.0, 0.001518, 0.0, 0.0, 1.0, 0.001518, 0.0, 0.0, 1.0, 0.001518, 0.0, 0.0, 1.0, 0.001518, 0.0, 0.0, 1.0, 0.001518, 0.0, 0.0, 1.0, 0.001518, 0.0, 0.0, 1.0, 0.001518, 0.0, 0.0, 1.0, 0.001518, 0.0, 0.0, 1.0, 0.001518, 0.0, 0.0, 1.0, 0.001518, 0.0, 0.0, 1.0, 0.001518, 0.0, 0.0, 1.0, 0.001518, 0.0, 0.0, 1.0, 0.001518, 0.0, 0.0, 1.0])
me_plane_001.use_remesh_preserve_volume = False
me_plane_001.use_remesh_preserve_attributes = False
me_plane_001.use_mirror_vertex_groups = False
me_plane_001.update()
me_plane_000 = bpy.data.meshes.new('Plane.000')
me_plane_000.from_pydata([], [], [])
me_plane_000.materials.append(None)
me_plane_000.materials.append(None)
me_plane_000.materials.append(None)
me_plane_000.materials.append(None)
me_plane_000.update()

# ---- objects
ob_cathedral1audio = bpy.data.objects.new('Cathedral1Audio', me_plane_001)
ob_piano_graphics_proxy = bpy.data.objects.new('Piano_Graphics_proxy', me_plane_000)
ob_lamp_002 = bpy.data.objects.new('Lamp.002', light_lamp_002)
ob_lamp_001 = bpy.data.objects.new('Lamp.001', light_lamp_001)
ob_lamp = bpy.data.objects.new('Lamp', light_lamp)

# ---- transforms, parenting, visibility, modifiers, constraints
ob_cathedral1audio.location = (0.0, 0.0, 0.0)
ob_cathedral1audio.lineart.crease_threshold = 0.0
ob_piano_graphics_proxy.location = (-0.7306, -0.4164, 0.0)
ob_piano_graphics_proxy.rotation_euler = (0.0, -0.0, -1.571)
ob_piano_graphics_proxy.hide_select = True
ob_piano_graphics_proxy.lineart.crease_threshold = 0.0
ob_lamp_002.location = (3.665, -7.474, 7.643)
ob_lamp_002.rotation_euler = (0.6503, 0.05522, 1.866)
ob_lamp_002.lock_rotations_4d = False
ob_lamp_002.empty_display_type = 'ARROWS'
ob_lamp_002.color = (0.0, 0.0, 0.0, 0.0)
ob_lamp_002.hide_select = True
ob_lamp_002.lineart.crease_threshold = 0.0
ob_lamp_001.location = (-1.563, -30.98, 2.915)
ob_lamp_001.rotation_euler = (0.6503, 0.05522, 1.866)
ob_lamp_001.lock_rotations_4d = False
ob_lamp_001.empty_display_type = 'ARROWS'
ob_lamp_001.color = (0.0, 0.0, 0.0, 0.0)
ob_lamp_001.hide_select = True
ob_lamp_001.lineart.crease_threshold = 0.0
ob_lamp.location = (-4.802, 11.85, -3.981)
ob_lamp.rotation_euler = (0.6503, 0.05522, 1.866)
ob_lamp.lock_rotations_4d = False
ob_lamp.empty_display_type = 'ARROWS'
ob_lamp.color = (0.0, 0.0, 0.0, 0.0)
ob_lamp.hide_select = True
ob_lamp.lineart.crease_threshold = 0.0

# ---- collection membership
col_collection_1.objects.link(ob_cathedral1audio)
col_collection_1.objects.link(ob_piano_graphics_proxy)
col_collection_1.objects.link(ob_lamp_002)
col_collection_1.objects.link(ob_lamp_001)
col_collection_1.objects.link(ob_lamp)

# ---- scene / render settings (as saved in the file)
scene.frame_start = 1; scene.frame_end = 250; scene.frame_set(1)
scene.render.engine = 'BLENDER_EEVEE_NEXT'
scene.render.resolution_percentage = 50
scene.render.dither_intensity = 0.0
scene.cycles.use_denoising = False
scene.cycles.samples = 10
scene.cycles.sampling_pattern = 'TABULATED_SOBOL'
scene.cycles.light_sampling_threshold = 0.0
scene.cycles.use_adaptive_sampling = False
scene.cycles.use_light_tree = False
scene.cycles.blur_glossy = 0.0
scene.cycles.pixel_filter_type = 'GAUSSIAN'
scene.cycles.sample_clamp_indirect = 0.0
scene.view_settings.view_transform = 'Standard'
bpy.context.view_layer.update()

# ---- added for rendering (the .blend has no active camera): camera
cam_auto = bpy.data.cameras.new('AutoCamera')
cam_auto.lens = 50.0
cam_auto.sensor_width = 36.0
cam_auto.clip_end = 1748.85
ob_auto_camera = bpy.data.objects.new('AutoCamera', cam_auto)
scene.collection.objects.link(ob_auto_camera)
ob_auto_camera.location = (99.6497, -129.58, 99.7198)
ob_auto_camera.rotation_euler = (1.09748, -7.21219e-08, 0.694738)
scene.camera = ob_auto_camera
bpy.context.view_layer.update()

